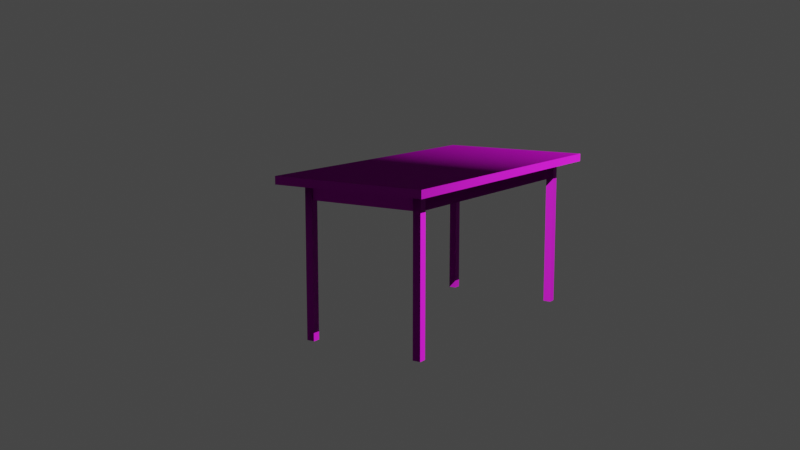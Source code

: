# Source: mesa.blend  (saved by Blender 3.6.11; exported with 4.5.12 LTS)
import bpy
from mathutils import Matrix  # noqa: F401  (used for matrix-valued properties, if any)

bpy.ops.wm.read_factory_settings(use_empty=True)
scene = bpy.context.scene
scene.name = 'Scene'

# ---- collections
col_collection = bpy.data.collections.new('Collection'); scene.collection.children.link(col_collection)

# ---- images (referenced by path relative to the original .blend; pixels are not part of the script)
import os
ASSET_DIR = os.environ.get("B2B_ASSET_DIR", "")  # directory of the original .blend (textures are referenced by path, not embedded)
HERE = os.path.dirname(os.path.abspath(__file__))  # packed textures are extracted next to this script under _unpacked/

def load_image(name, relpath, width, height, colorspace="sRGB"):
    """Load a texture the original file referenced (path relative to the .blend, or extracted next to this script)."""
    p = next((c for c in (os.path.join(HERE, relpath), os.path.join(ASSET_DIR, relpath)) if relpath and os.path.exists(c)), "")
    if p:
        img = bpy.data.images.load(p, check_existing=True)
        img.name = name
    else:  # same state as the original file: an image datablock whose file is absent (Cycles renders it pink)
        img = bpy.data.images.new(name, width, height)
        img.source = "FILE"
        img.filepath = "//" + (relpath or name)
    img.colorspace_settings.name = colorspace
    return img
img_plywood_rough_4k_jpg = load_image('plywood_rough_4k.jpg', 'plywood_rough_4k.jpg', 1024, 1024, 'sRGB')
img_plywood_nor_gl_4k_exr = load_image('plywood_nor_gl_4k.exr', 'plywood_nor_gl_4k.exr', 1024, 1024, 'Linear Rec.709')
img_plywood_diff_4k_jpg = load_image('plywood_diff_4k.jpg', 'plywood_diff_4k.jpg', 1024, 1024, 'sRGB')

# ---- materials (node trees are filled in below, after node groups)
mat_material_001 = bpy.data.materials.new('Material.001')
mat_material_001.use_transparent_shadow = False

# ---- material node trees
mat_material_001.use_nodes = True; mat_material_001.node_tree.nodes.clear()
_N = mat_material_001.node_tree.nodes; _L = mat_material_001.node_tree.links
n0 = _N.new('ShaderNodeBsdfPrincipled'); n0.name = 'BSDF Principista'; n0.location = (224, 300)
n0.distribution = 'GGX'
n0.subsurface_method = 'RANDOM_WALK_SKIN'
n0.inputs[1].default_value = 0.3408
n0.inputs[3].default_value = 1.45
n0.inputs[13].default_value = 0.352
n0.inputs[27].default_value = (0.0, 0.0, 0.0, 1.0)
n0.inputs[28].default_value = 1.0
n1 = _N.new('ShaderNodeOutputMaterial'); n1.name = 'Material'; n1.location = (514, 300)
n2 = _N.new('ShaderNodeValToRGB'); n2.name = 'Color Ramp'; n2.location = (-53, 0)
n2.hide = True
while len(n2.color_ramp.elements) > 1: n2.color_ramp.elements.remove(n2.color_ramp.elements[-1])
n2.color_ramp.elements[0].position = 0.1508; n2.color_ramp.elements[0].color = (1.0, 1.0, 1.0, 1.0)
_e = n2.color_ramp.elements.new(0.8212); _e.color = (0.0, 0.0, 0.0, 1.0)
n3 = _N.new('ShaderNodeTexImage'); n3.name = 'Imagen.002'; n3.location = (-344, -12)
n3.hide = True
n3.image = img_plywood_rough_4k_jpg
n4 = _N.new('ShaderNodeMapping'); n4.name = 'Mapping'; n4.location = (-881, 152)
n5 = _N.new('ShaderNodeTexCoord'); n5.name = 'Texture Coordinate'; n5.location = (-1061, 152)
n6 = _N.new('ShaderNodeTexImage'); n6.name = 'Imagen.001'; n6.location = (-631, -284)
n6.hide = True
n6.image = img_plywood_nor_gl_4k_exr
n7 = _N.new('ShaderNodeTexImage'); n7.name = 'Imagen'; n7.location = (-264, 378)
n7.hide = True
n7.image = img_plywood_diff_4k_jpg
n8 = _N.new('ShaderNodeBump'); n8.name = 'Bump'; n8.location = (-81, -256)
n8.hide = True
n8.inputs[1].default_value = 1.0
n8.inputs[2].default_value = 1.0
n9 = _N.new('ShaderNodeNormalMap'); n9.name = 'Mapa de normales'; n9.location = (-311, -290)
n9.hide = True
n9.inputs[0].default_value = 5.0
_L.new(n0.outputs[0], n1.inputs[0])
_L.new(n7.outputs[0], n0.inputs[0])
_L.new(n8.outputs[0], n0.inputs[5])
_L.new(n6.outputs[0], n9.inputs[1])
_L.new(n2.outputs[0], n0.inputs[2])
_L.new(n3.outputs[0], n2.inputs[0])
_L.new(n4.outputs[0], n7.inputs[0])
_L.new(n5.outputs[2], n4.inputs[0])
_L.new(n4.outputs[0], n6.inputs[0])
_L.new(n4.outputs[0], n3.inputs[0])
_L.new(n9.outputs[0], n8.inputs[4])
n1.is_active_output = True

# ---- world
world_world = bpy.data.worlds.new('World'); scene.world = world_world
world_world.use_nodes = True; world_world.node_tree.nodes.clear()
_N = world_world.node_tree.nodes; _L = world_world.node_tree.links
n0 = _N.new('ShaderNodeOutputWorld'); n0.name = 'World Output'; n0.location = (300, 300)
n1 = _N.new('ShaderNodeBackground'); n1.name = 'Background'; n1.location = (10, 300)
n1.inputs[0].default_value = (0.05088, 0.05088, 0.05088, 1.0)
_L.new(n1.outputs[0], n0.inputs[0])
n0.is_active_output = True
world_world.color = (0.05088, 0.05088, 0.05088)
world_world.use_sun_shadow = False
world_world.sun_shadow_jitter_overblur = 0.0

# ---- cameras
cam_camera_001 = bpy.data.cameras.new('Camera.001')

# ---- lights
light_spot = bpy.data.lights.new('Spot', 'SPOT')
light_spot.transmission_factor = 0.0
light_spot.energy = 1e+04
light_spot.shadow_maximum_resolution = 0.006
light_spot.use_absolute_resolution = True

# ---- meshes
me_cubo_007 = bpy.data.meshes.new('Cubo.007')
me_cubo_007.from_pydata([(2.611, 27.0, -0.9722), (2.611, 27.0, 0.9722), (2.611, 28.0, -0.9722), (2.611, 28.0, 0.9722), (4.611, 27.0, -0.9722), (4.611, 27.0, 0.9722), (4.611, 28.0, -0.9722), (4.611, 28.0, 0.9722), (2.611, -26.67, 1.083), (2.611, 26.67, 1.083), (2.611, -26.67, 1.0), (2.611, 26.67, 1.0), (4.611, -26.67, 1.083), (4.611, 26.67, 1.083), (4.611, -26.67, 1.0), (4.611, 26.67, 1.0), (2.611, -26.67, -1.0), (2.611, 26.67, -1.0), (2.611, -26.67, -1.083), (2.611, 26.67, -1.083), (4.611, -26.67, -1.0), (4.611, 26.67, -1.0), (4.611, -26.67, -1.083), (4.611, 26.67, -1.083), (2.611, -28.0, -0.9722), (2.611, -28.0, 0.9722), (2.611, -27.0, -0.9722), (2.611, -27.0, 0.9722), (4.611, -28.0, -0.9722), (4.611, -28.0, 0.9722), (4.611, -27.0, -0.9722), (4.611, -27.0, 0.9722), (-14.39, 28.33, -0.9722), (-14.39, 28.33, -1.111), (-14.39, 26.67, -0.9722), (-14.39, 26.67, -1.111), (-14.39, -26.67, 1.111), (-14.39, -26.67, 0.9722), (-14.39, -28.33, 1.111), (-14.39, -28.33, 0.9722), (4.611, 28.33, -0.9722), (4.611, 28.33, -1.111), (4.611, 26.67, -1.111), (4.611, 26.67, -0.9722), (4.611, 26.67, 1.111), (4.611, 26.67, 0.9722), (4.611, 28.33, 0.9722), (4.611, 28.33, 1.111), (-14.39, 26.67, 0.9722), (-14.39, 26.67, 1.111), (-14.39, 28.33, 0.9722), (-14.39, 28.33, 1.111), (4.611, -26.67, 1.111), (4.611, -26.67, 0.9722), (4.611, -28.33, 0.9722), (4.611, -28.33, 1.111), (4.611, -28.33, -0.9722), (4.611, -28.33, -1.111), (4.611, -26.67, -1.111), (4.611, -26.67, -0.9722), (-14.39, -28.33, -1.111), (-14.39, -28.33, -0.9722), (-14.39, -26.67, -1.111), (-14.39, -26.67, -0.9722), (4.611, 33.33, 1.389), (5.611, 33.33, 1.389), (4.611, 33.33, -1.389), (5.611, 33.33, -1.389), (4.611, -33.33, 1.389), (5.611, -33.33, 1.389), (4.611, -33.33, -1.389), (5.611, -33.33, -1.389)], [], [(0, 1, 3, 2), (2, 3, 7, 6), (6, 7, 5, 4), (4, 5, 1, 0), (2, 6, 4, 0), (7, 3, 1, 5), (8, 9, 11, 10), (10, 11, 15, 14), (14, 15, 13, 12), (12, 13, 9, 8), (10, 14, 12, 8), (15, 11, 9, 13), (16, 17, 19, 18), (18, 19, 23, 22), (22, 23, 21, 20), (20, 21, 17, 16), (18, 22, 20, 16), (23, 19, 17, 21), (24, 25, 27, 26), (26, 27, 31, 30), (30, 31, 29, 28), (28, 29, 25, 24), (26, 30, 28, 24), (31, 27, 25, 29), (33, 32, 40, 41), (35, 33, 41, 42), (46, 47, 44, 45), (43, 34, 35, 42), (40, 32, 34, 43), (37, 36, 52, 53), (39, 37, 53, 54), (55, 38, 39, 54), (52, 36, 38, 55), (37, 39, 38, 36), (33, 35, 34, 32), (41, 40, 43, 42), (50, 48, 49, 51), (47, 51, 49, 44), (44, 49, 48, 45), (48, 50, 46, 45), (50, 51, 47, 46), (58, 59, 56, 57), (62, 60, 61, 63), (59, 63, 61, 56), (56, 61, 60, 57), (53, 52, 55, 54), (60, 62, 58, 57), (62, 63, 59, 58), (64, 65, 67, 66), (66, 67, 71, 70), (70, 71, 69, 68), (68, 69, 65, 64), (66, 70, 68, 64), (71, 67, 65, 69)])
_uv = me_cubo_007.uv_layers.new(name='MapaUV')
_uv.uv.foreach_set('vector', [0.375, 0.0, 0.625, 0.0, 0.625, 0.25, 0.375, 0.25, 0.375, 0.25, 0.625, 0.25, 0.625, 0.5, 0.375, 0.5, 0.375, 0.5, 0.625, 0.5, 0.625, 0.75, 0.375, 0.75, 0.375, 0.75, 0.625, 0.75, 0.625, 1.0, 0.375, 1.0, 0.125, 0.5, 0.375, 0.5, 0.375, 0.75, 0.125, 0.75, 0.625, 0.5, 0.875, 0.5, 0.875, 0.75, 0.625, 0.75, 0.375, 0.0, 0.625, 0.0, 0.625, 0.25, 0.375, 0.25, 0.375, 0.25, 0.625, 0.25, 0.625, 0.5, 0.375, 0.5, 0.375, 0.5, 0.625, 0.5, 0.625, 0.75, 0.375, 0.75, 0.375, 0.75, 0.625, 0.75, 0.625, 1.0, 0.375, 1.0, 0.125, 0.5, 0.375, 0.5, 0.375, 0.75, 0.125, 0.75, 0.625, 0.5, 0.875, 0.5, 0.875, 0.75, 0.625, 0.75, 0.375, 0.0, 0.625, 0.0, 0.625, 0.25, 0.375, 0.25, 0.375, 0.25, 0.625, 0.25, 0.625, 0.5, 0.375, 0.5, 0.375, 0.5, 0.625, 0.5, 0.625, 0.75, 0.375, 0.75, 0.375, 0.75, 0.625, 0.75, 0.625, 1.0, 0.375, 1.0, 0.125, 0.5, 0.375, 0.5, 0.375, 0.75, 0.125, 0.75, 0.625, 0.5, 0.875, 0.5, 0.875, 0.75, 0.625, 0.75, 0.375, 0.0, 0.625, 0.0, 0.625, 0.25, 0.375, 0.25, 0.375, 0.25, 0.625, 0.25, 0.625, 0.5, 0.375, 0.5, 0.375, 0.5, 0.625, 0.5, 0.625, 0.75, 0.375, 0.75, 0.375, 0.75, 0.625, 0.75, 0.625, 1.0, 0.375, 1.0, 0.125, 0.5, 0.375, 0.5, 0.375, 0.75, 0.125, 0.75, 0.625, 0.5, 0.875, 0.5, 0.875, 0.75, 0.625, 0.75, -0.005, 0.9125, -0.005, 0.8375, 0.9925, 0.8375, 0.9925, 0.9125, -0.01688, 0.9125, -0.01688, 0.8375, 1.004, 0.8375, 1.004, 0.9125, 0.35, 0.7125, 0.35, 0.725, 0.3562, 0.725, 0.3562, 0.7125, 0.9959, 0.8375, -0.00844, 0.8375, -0.00844, 0.9125, 0.9959, 0.9125, 0.9925, 0.9125, -0.005, 0.9125, -0.005, 0.8375, 0.9925, 0.8375, -0.005, 0.9125, -0.005, 0.8375, 0.9925, 0.8375, 0.9925, 0.9125, -0.01688, 0.9125, -0.01688, 0.8375, 1.004, 0.8375, 1.004, 0.9125, 0.9959, 0.8375, -0.00844, 0.8375, -0.00844, 0.9125, 0.9959, 0.9125, 0.9925, 0.9125, -0.005, 0.9125, -0.005, 0.8375, 0.9925, 0.8375, 0.125, 0.5, 0.375, 0.5, 0.375, 0.75, 0.125, 0.75, 0.125, 0.5, 0.375, 0.5, 0.375, 0.75, 0.125, 0.75, 0.35, 0.7125, 0.35, 0.725, 0.3562, 0.725, 0.3562, 0.7125, 0.125, 0.5, 0.375, 0.5, 0.375, 0.75, 0.125, 0.75, 0.9925, 0.9125, -0.005, 0.9125, -0.005, 0.8375, 0.9925, 0.8375, 0.9959, 0.8375, -0.00844, 0.8375, -0.00844, 0.9125, 0.9959, 0.9125, -0.01688, 0.9125, -0.01688, 0.8375, 1.004, 0.8375, 1.004, 0.9125, -0.005, 0.9125, -0.005, 0.8375, 0.9925, 0.8375, 0.9925, 0.9125, 0.35, 0.7125, 0.35, 0.725, 0.3562, 0.725, 0.3562, 0.7125, 0.125, 0.5, 0.375, 0.5, 0.375, 0.75, 0.125, 0.75, 0.9925, 0.9125, -0.005, 0.9125, -0.005, 0.8375, 0.9925, 0.8375, 0.9959, 0.8375, -0.00844, 0.8375, -0.00844, 0.9125, 0.9959, 0.9125, 0.35, 0.7125, 0.35, 0.725, 0.3562, 0.725, 0.3562, 0.7125, -0.01688, 0.9125, -0.01688, 0.8375, 1.004, 0.8375, 1.004, 0.9125, -0.005, 0.9125, -0.005, 0.8375, 0.9925, 0.8375, 0.9925, 0.9125, 0.995, 0.385, 0.995, 0.615, 0.005, 0.615, 0.005, 0.385, -0.125, 0.4, -0.125, 0.35, 1.125, 0.35, 1.125, 0.4, 0.995, 0.385, 0.995, 0.615, 0.005, 0.615, 0.005, 0.385, -0.1125, 0.4, -0.1125, 0.35, 1.112, 0.35, 1.112, 0.4, -0.715, 0.0, 1.715, 0.0, 1.715, 1.0, -0.715, 1.0, -0.7, -0.0125, 1.7, -0.0125, 1.7, 1.013, -0.7, 1.013])
me_cubo_007.materials.append(mat_material_001)
me_cubo_007.update()

# ---- objects
ob_cubo_007 = bpy.data.objects.new('Cubo.007', me_cubo_007)
ob_camera = bpy.data.objects.new('Camera', cam_camera_001)
ob_spot = bpy.data.objects.new('Spot', light_spot)

# ---- transforms, parenting, visibility, modifiers, constraints
ob_cubo_007.location = (-7.153e-07, 8.347e-09, 1.439)
ob_cubo_007.rotation_euler = (1.571, -1.571, 0.0)
ob_cubo_007.scale = (0.1, 0.06, 0.72)
ob_camera.location = (-11.8, -7.214, 3.721)
ob_camera.rotation_euler = (1.392, 2.036e-05, -0.9862)
ob_spot.location = (0.0, -8.0, 9.311)
ob_spot.rotation_euler = (0.7189, -0.0, 0.0)
ob_spot.scale = (1.543, 1.543, 1.543)

# ---- collection membership
col_collection.objects.link(ob_cubo_007)
col_collection.objects.link(ob_camera)
col_collection.objects.link(ob_spot)

# ---- scene / render settings (as saved in the file)
scene.camera = ob_camera
scene.frame_start = 1; scene.frame_end = 250; scene.frame_set(1)
scene.render.engine = 'BLENDER_EEVEE_NEXT'
scene.cycles.sampling_pattern = 'TABULATED_SOBOL'
scene.view_settings.view_transform = 'Filmic'
bpy.context.view_layer.update()

